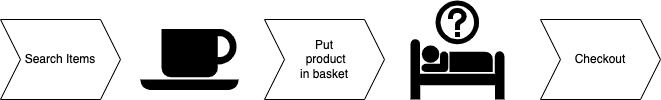

The diagram above was exported from draw.io. Its source (the exported page's mxGraphModel, read from the mxfile embedded in the PNG):
<mxGraphModel dx="1354" dy="878" grid="1" gridSize="10" guides="1" tooltips="1" connect="1" arrows="1" fold="1" page="1" pageScale="1" pageWidth="827" pageHeight="1169" math="0" shadow="0">
  <root>
    <mxCell id="0" />
    <mxCell id="1" parent="0" />
    <mxCell id="2bdpw8_4rrhN_VmV6U5d-1" value="Search Items" style="shape=step;perimeter=stepPerimeter;whiteSpace=wrap;html=1;fixedSize=1;" parent="1" vertex="1">
      <mxGeometry x="90" y="170" width="120" height="80" as="geometry" />
    </mxCell>
    <mxCell id="2bdpw8_4rrhN_VmV6U5d-2" value="" style="shape=mxgraph.signs.food.coffee;html=1;pointerEvents=1;fillColor=#000000;strokeColor=none;verticalLabelPosition=bottom;verticalAlign=top;align=center;" parent="1" vertex="1">
      <mxGeometry x="230" y="179.5" width="98" height="61" as="geometry" />
    </mxCell>
    <mxCell id="2bdpw8_4rrhN_VmV6U5d-3" value="" style="shape=mxgraph.signs.travel.hotel_information;html=1;pointerEvents=1;fillColor=#000000;strokeColor=none;verticalLabelPosition=bottom;verticalAlign=top;align=center;sketch=0;" parent="1" vertex="1">
      <mxGeometry x="500" y="151" width="94" height="99" as="geometry" />
    </mxCell>
    <mxCell id="7bwekvddlBnfOtZZcSqQ-1" value="Put &lt;br&gt;&amp;nbsp;product &lt;br&gt;in basket&lt;span style=&quot;color: rgba(0 , 0 , 0 , 0) ; font-family: monospace ; font-size: 0px&quot;&gt;%3CmxGraphModel%3E%3Croot%3E%3CmxCell%20id%3D%220%22%2F%3E%3CmxCell%20id%3D%221%22%20parent%3D%220%22%2F%3E%3CmxCell%20id%3D%222%22%20value%3D%22Step%201%22%20style%3D%22shape%3Dstep%3Bperimeter%3DstepPerimeter%3BwhiteSpace%3Dwrap%3Bhtml%3D1%3BfixedSize%3D1%3BfontSize%3D12%3BfontStyle%3D0%22%20vertex%3D%221%22%20parent%3D%221%22%3E%3CmxGeometry%20x%3D%22250%22%20y%3D%22160%22%20width%3D%2286%22%20height%3D%2250%22%20as%3D%22geometry%22%2F%3E%3C%2FmxCell%3E%3C%2Froot%3E%3C%2FmxGraphModel%3E&lt;/span&gt;" style="shape=step;perimeter=stepPerimeter;html=1;fixedSize=1;fontSize=12;fontStyle=0;whiteSpace=wrap;" parent="1" vertex="1">
      <mxGeometry x="354" y="170" width="120" height="80" as="geometry" />
    </mxCell>
    <mxCell id="7bwekvddlBnfOtZZcSqQ-2" value="Checkout" style="shape=step;perimeter=stepPerimeter;whiteSpace=wrap;html=1;fixedSize=1;" parent="1" vertex="1">
      <mxGeometry x="630" y="170" width="120" height="80" as="geometry" />
    </mxCell>
  </root>
</mxGraphModel>